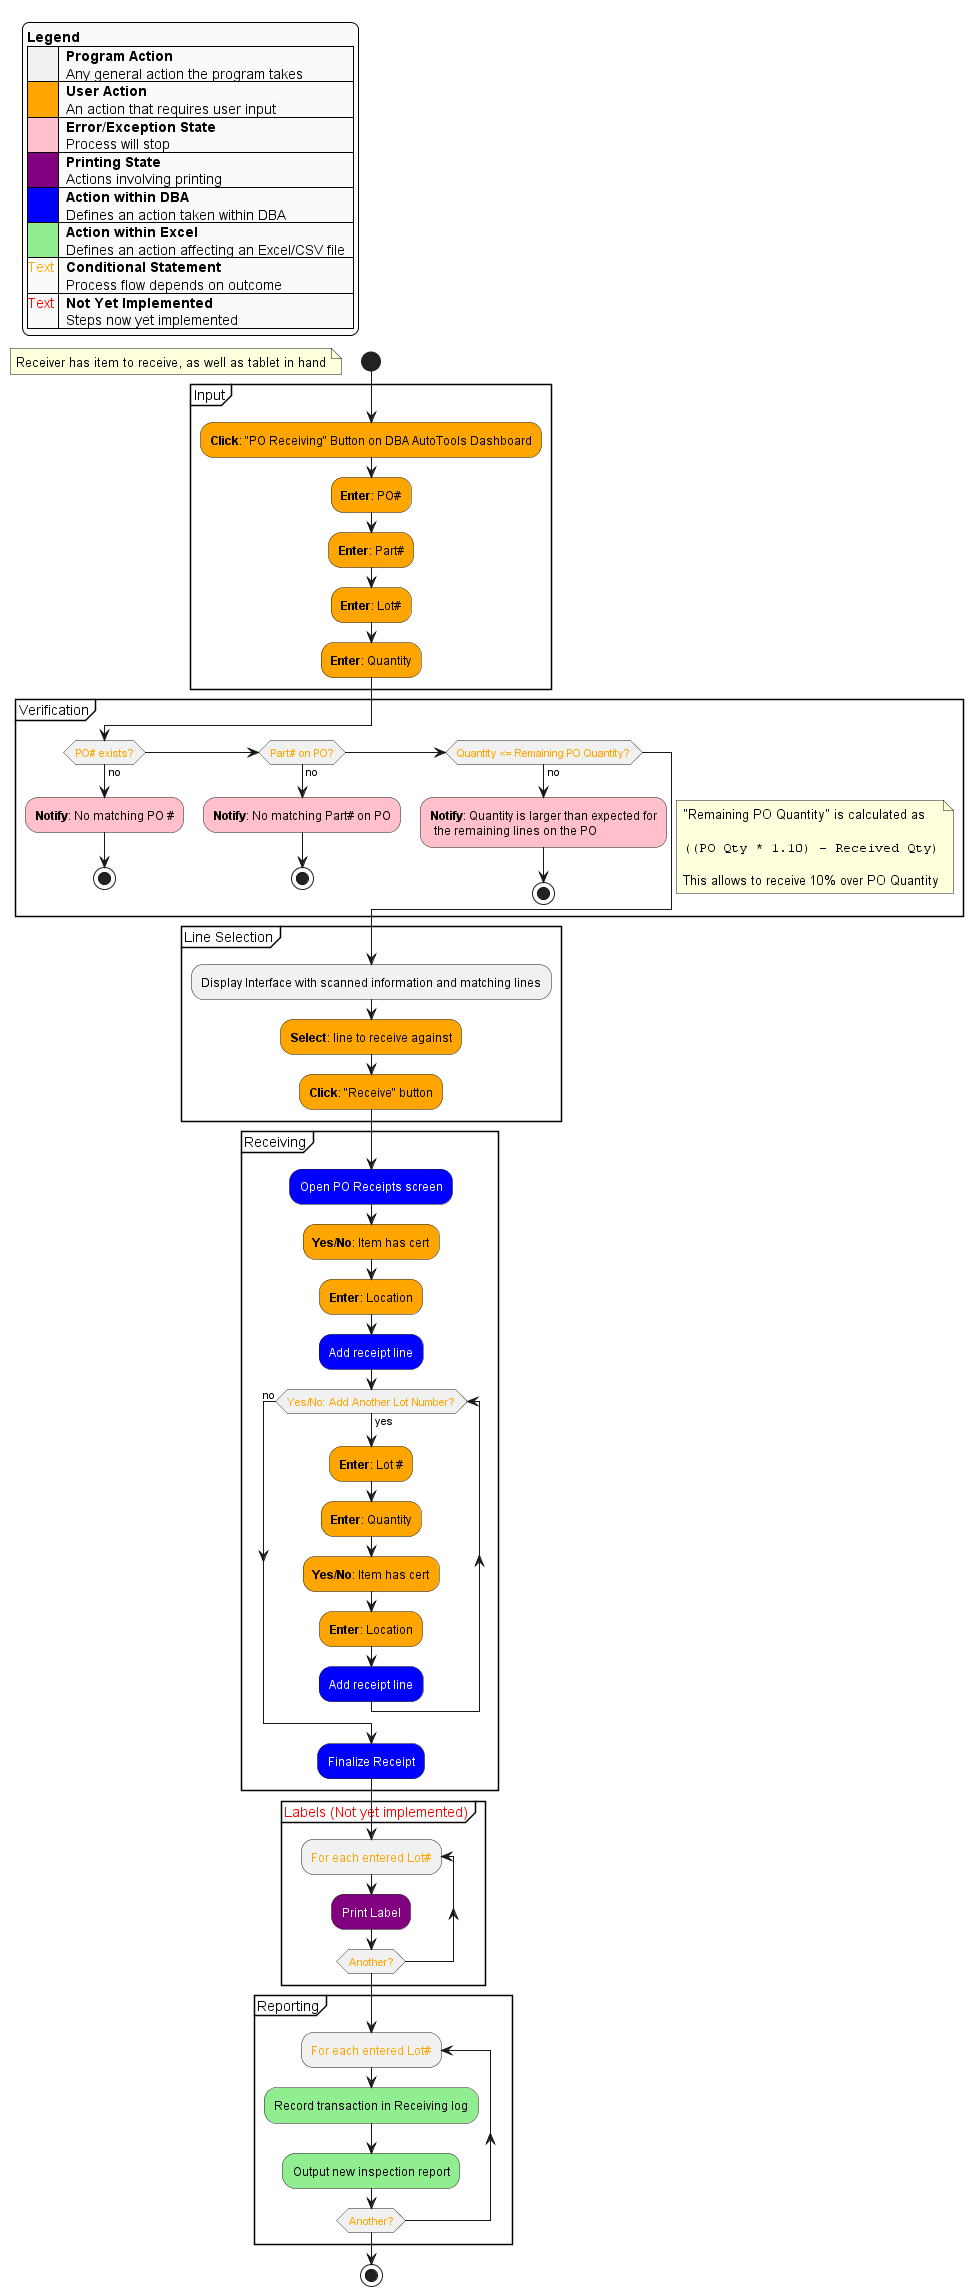

The diagram above was rendered by PlantUML. Its source (embedded in the PNG):
@startuml

skinparam LegendBackgroundColor #FAFAFA

start

legend top left
  <b>Legend</b>
  |<#F1F1F1> |  <b>Program Action</b>\n  Any general action the program takes   |
  |<#orange> |  <b>User Action</b>\n  An action that requires user input  |
  |<#pink>   |  <b>Error/Exception State</b>\n  Process will stop  |
  |<#purple>   |  <b>Printing State</b>\n  Actions involving printing  |
  |<#blue>   |  <b>Action within DBA</b>\n  Defines an action taken within DBA  |
  |<#lightgreen>   |  <b>Action within Excel</b>\n  Defines an action affecting an Excel/CSV file  |
  |<color:orange>Text |  <b>Conditional Statement</b>\n  Process flow depends on outcome  |
  |<color:red>Text |  <b>Not Yet Implemented</b>\n  Steps now yet implemented  |
end legend

floating note left: Receiver has item to receive, as well as tablet in hand
partition Input {
  #orange:<b>Click</b>: "PO Receiving" Button on DBA AutoTools Dashboard; 

  #orange:<b>Enter</b>: PO#; 
  #orange:<b>Enter</b>: Part#; 
  #orange:<b>Enter</b>: Lot#; 
  #orange:<b>Enter</b>: Quantity;
}

partition Verification {
  if (<color:orange>PO# exists?) then (no)
    #pink:<b>Notify</b>: No matching PO #;
    stop
  elseif (<color:orange>Part# on PO?) then (no)
    #pink:<b>Notify</b>: No matching Part# on PO;
    stop
  elseif (<color:orange>Quantity <= Remaining PO Quantity?) then (no)
    #pink:<b>Notify</b>: Quantity is larger than expected for\n the remaining lines on the PO;
    stop
  endif
}
note right: "Remaining PO Quantity" is calculated as\n\n""((PO Qty * 1.10) - Received Qty)""\n\nThis allows to receive 10% over PO Quantity 

partition Line Selection {
  :Display Interface with scanned information and matching lines;

  #orange:<b>Select</b>: line to receive against;

  #orange:<b>Click</b>: "Receive" button;
}

partition Receiving {
  #blue:<color:white>Open PO Receipts screen;
  #orange:<b>Yes/No</b>: Item has cert;
  #orange:<b>Enter</b>: Location;
  #blue:<color:white>Add receipt line;

  while (<color:orange>Yes/No: Add Another Lot Number?) is (yes)
    #orange:<b>Enter</b>: Lot #;
    #orange:<b>Enter</b>: Quantity;
    #orange:<b>Yes/No</b>: Item has cert;
    #orange:<b>Enter</b>: Location;
    #blue:<color:white>Add receipt line;
  endwhile (no)

  #blue:<color:white>Finalize Receipt;
}

partition <color:red>Labels (Not yet implemented) {
  repeat :<color:orange>For each entered Lot#;
    #purple:<color:white>Print Label;
  repeat while (<color:orange>Another?)
}

partition Reporting {
  repeat :<color:orange>For each entered Lot#;
    #lightgreen:Record transaction in Receiving log;
    #lightgreen:Output new inspection report;
  repeat while (<color:orange>Another?)
}



stop

@enduml